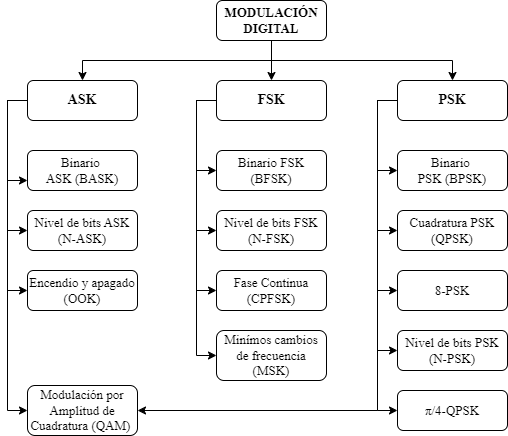

The diagram above was exported from draw.io. Its source (the exported page's mxGraphModel, read from the mxfile embedded in the PNG):
<mxGraphModel dx="1050" dy="621" grid="1" gridSize="10" guides="1" tooltips="1" connect="1" arrows="1" fold="1" page="1" pageScale="1" pageWidth="827" pageHeight="1169" math="0" shadow="0">
  <root>
    <mxCell id="0" />
    <mxCell id="1" parent="0" />
    <mxCell id="4JlUTDFnheZbjOwXeugN-6" style="edgeStyle=orthogonalEdgeStyle;rounded=0;orthogonalLoop=1;jettySize=auto;html=1;exitX=0.5;exitY=1;exitDx=0;exitDy=0;entryX=0.5;entryY=0;entryDx=0;entryDy=0;fontFamily=Times New Roman;fontSize=14;" parent="1" source="4JlUTDFnheZbjOwXeugN-1" target="4JlUTDFnheZbjOwXeugN-4" edge="1">
      <mxGeometry relative="1" as="geometry" />
    </mxCell>
    <mxCell id="4JlUTDFnheZbjOwXeugN-7" style="edgeStyle=orthogonalEdgeStyle;rounded=0;orthogonalLoop=1;jettySize=auto;html=1;exitX=0.5;exitY=1;exitDx=0;exitDy=0;entryX=0.5;entryY=0;entryDx=0;entryDy=0;fontFamily=Times New Roman;fontSize=14;" parent="1" source="4JlUTDFnheZbjOwXeugN-1" target="4JlUTDFnheZbjOwXeugN-2" edge="1">
      <mxGeometry relative="1" as="geometry" />
    </mxCell>
    <mxCell id="4JlUTDFnheZbjOwXeugN-9" style="edgeStyle=orthogonalEdgeStyle;rounded=0;orthogonalLoop=1;jettySize=auto;html=1;exitX=0.5;exitY=1;exitDx=0;exitDy=0;entryX=0.5;entryY=0;entryDx=0;entryDy=0;fontFamily=Times New Roman;fontSize=14;" parent="1" source="4JlUTDFnheZbjOwXeugN-1" target="4JlUTDFnheZbjOwXeugN-5" edge="1">
      <mxGeometry relative="1" as="geometry" />
    </mxCell>
    <mxCell id="4JlUTDFnheZbjOwXeugN-1" value="MODULACIÓN DIGITAL" style="rounded=1;whiteSpace=wrap;html=1;fontFamily=Times New Roman;fontSize=13;fontStyle=1" parent="1" vertex="1">
      <mxGeometry x="359" y="40" width="110" height="40" as="geometry" />
    </mxCell>
    <mxCell id="4JlUTDFnheZbjOwXeugN-13" style="edgeStyle=orthogonalEdgeStyle;rounded=0;orthogonalLoop=1;jettySize=auto;html=1;exitX=0;exitY=0.5;exitDx=0;exitDy=0;entryX=0;entryY=0.75;entryDx=0;entryDy=0;fontFamily=Times New Roman;fontSize=13;" parent="1" source="4JlUTDFnheZbjOwXeugN-2" target="4JlUTDFnheZbjOwXeugN-10" edge="1">
      <mxGeometry relative="1" as="geometry" />
    </mxCell>
    <mxCell id="4JlUTDFnheZbjOwXeugN-14" style="edgeStyle=orthogonalEdgeStyle;rounded=0;orthogonalLoop=1;jettySize=auto;html=1;exitX=0;exitY=0.5;exitDx=0;exitDy=0;entryX=0;entryY=0.5;entryDx=0;entryDy=0;fontFamily=Times New Roman;fontSize=13;" parent="1" source="4JlUTDFnheZbjOwXeugN-2" target="4JlUTDFnheZbjOwXeugN-11" edge="1">
      <mxGeometry relative="1" as="geometry" />
    </mxCell>
    <mxCell id="4JlUTDFnheZbjOwXeugN-15" style="edgeStyle=orthogonalEdgeStyle;rounded=0;orthogonalLoop=1;jettySize=auto;html=1;exitX=0;exitY=0.5;exitDx=0;exitDy=0;entryX=0;entryY=0.5;entryDx=0;entryDy=0;fontFamily=Times New Roman;fontSize=13;" parent="1" source="4JlUTDFnheZbjOwXeugN-2" target="4JlUTDFnheZbjOwXeugN-12" edge="1">
      <mxGeometry relative="1" as="geometry" />
    </mxCell>
    <mxCell id="t92BT4ktc-nDEu2n8iXa-4" style="edgeStyle=orthogonalEdgeStyle;rounded=0;orthogonalLoop=1;jettySize=auto;html=1;exitX=0;exitY=0.5;exitDx=0;exitDy=0;entryX=0;entryY=0.5;entryDx=0;entryDy=0;" parent="1" source="4JlUTDFnheZbjOwXeugN-2" target="t92BT4ktc-nDEu2n8iXa-3" edge="1">
      <mxGeometry relative="1" as="geometry" />
    </mxCell>
    <mxCell id="4JlUTDFnheZbjOwXeugN-2" value="ASK" style="rounded=1;whiteSpace=wrap;html=1;fontFamily=Times New Roman;fontSize=14;fontStyle=1" parent="1" vertex="1">
      <mxGeometry x="170" y="120" width="110" height="40" as="geometry" />
    </mxCell>
    <mxCell id="4JlUTDFnheZbjOwXeugN-22" style="edgeStyle=orthogonalEdgeStyle;rounded=0;orthogonalLoop=1;jettySize=auto;html=1;exitX=0;exitY=0.5;exitDx=0;exitDy=0;entryX=0;entryY=0.5;entryDx=0;entryDy=0;fontFamily=Times New Roman;fontSize=13;" parent="1" source="4JlUTDFnheZbjOwXeugN-4" target="4JlUTDFnheZbjOwXeugN-16" edge="1">
      <mxGeometry relative="1" as="geometry" />
    </mxCell>
    <mxCell id="4JlUTDFnheZbjOwXeugN-23" style="edgeStyle=orthogonalEdgeStyle;rounded=0;orthogonalLoop=1;jettySize=auto;html=1;exitX=0;exitY=0.5;exitDx=0;exitDy=0;entryX=0;entryY=0.5;entryDx=0;entryDy=0;fontFamily=Times New Roman;fontSize=13;" parent="1" source="4JlUTDFnheZbjOwXeugN-4" target="4JlUTDFnheZbjOwXeugN-17" edge="1">
      <mxGeometry relative="1" as="geometry" />
    </mxCell>
    <mxCell id="4JlUTDFnheZbjOwXeugN-24" style="edgeStyle=orthogonalEdgeStyle;rounded=0;orthogonalLoop=1;jettySize=auto;html=1;exitX=0;exitY=0.5;exitDx=0;exitDy=0;entryX=0;entryY=0.5;entryDx=0;entryDy=0;fontFamily=Times New Roman;fontSize=13;" parent="1" source="4JlUTDFnheZbjOwXeugN-4" target="4JlUTDFnheZbjOwXeugN-18" edge="1">
      <mxGeometry relative="1" as="geometry" />
    </mxCell>
    <mxCell id="4JlUTDFnheZbjOwXeugN-25" style="edgeStyle=orthogonalEdgeStyle;rounded=0;orthogonalLoop=1;jettySize=auto;html=1;exitX=0;exitY=0.5;exitDx=0;exitDy=0;entryX=0;entryY=0.5;entryDx=0;entryDy=0;fontFamily=Times New Roman;fontSize=13;" parent="1" source="4JlUTDFnheZbjOwXeugN-4" target="4JlUTDFnheZbjOwXeugN-19" edge="1">
      <mxGeometry relative="1" as="geometry" />
    </mxCell>
    <mxCell id="4JlUTDFnheZbjOwXeugN-4" value="FSK" style="rounded=1;whiteSpace=wrap;html=1;fontFamily=Times New Roman;fontSize=14;fontStyle=1" parent="1" vertex="1">
      <mxGeometry x="359" y="120" width="110" height="40" as="geometry" />
    </mxCell>
    <mxCell id="4JlUTDFnheZbjOwXeugN-30" style="edgeStyle=orthogonalEdgeStyle;rounded=0;orthogonalLoop=1;jettySize=auto;html=1;exitX=0;exitY=0.5;exitDx=0;exitDy=0;entryX=0;entryY=0.5;entryDx=0;entryDy=0;fontFamily=Times New Roman;fontSize=13;" parent="1" source="4JlUTDFnheZbjOwXeugN-5" target="4JlUTDFnheZbjOwXeugN-27" edge="1">
      <mxGeometry relative="1" as="geometry" />
    </mxCell>
    <mxCell id="4JlUTDFnheZbjOwXeugN-31" style="edgeStyle=orthogonalEdgeStyle;rounded=0;orthogonalLoop=1;jettySize=auto;html=1;exitX=0;exitY=0.5;exitDx=0;exitDy=0;entryX=0;entryY=0.5;entryDx=0;entryDy=0;fontFamily=Times New Roman;fontSize=13;" parent="1" source="4JlUTDFnheZbjOwXeugN-5" target="4JlUTDFnheZbjOwXeugN-28" edge="1">
      <mxGeometry relative="1" as="geometry" />
    </mxCell>
    <mxCell id="4JlUTDFnheZbjOwXeugN-32" style="edgeStyle=orthogonalEdgeStyle;rounded=0;orthogonalLoop=1;jettySize=auto;html=1;exitX=0;exitY=0.5;exitDx=0;exitDy=0;entryX=0;entryY=0.5;entryDx=0;entryDy=0;fontFamily=Times New Roman;fontSize=13;" parent="1" source="4JlUTDFnheZbjOwXeugN-5" target="4JlUTDFnheZbjOwXeugN-29" edge="1">
      <mxGeometry relative="1" as="geometry" />
    </mxCell>
    <mxCell id="4JlUTDFnheZbjOwXeugN-36" style="edgeStyle=orthogonalEdgeStyle;rounded=0;orthogonalLoop=1;jettySize=auto;html=1;exitX=0;exitY=0.5;exitDx=0;exitDy=0;entryX=0;entryY=0.5;entryDx=0;entryDy=0;fontFamily=Times New Roman;fontSize=13;" parent="1" source="4JlUTDFnheZbjOwXeugN-5" target="4JlUTDFnheZbjOwXeugN-33" edge="1">
      <mxGeometry relative="1" as="geometry" />
    </mxCell>
    <mxCell id="4JlUTDFnheZbjOwXeugN-37" style="edgeStyle=orthogonalEdgeStyle;rounded=0;orthogonalLoop=1;jettySize=auto;html=1;exitX=0;exitY=0.5;exitDx=0;exitDy=0;entryX=0;entryY=0.5;entryDx=0;entryDy=0;fontFamily=Times New Roman;fontSize=13;" parent="1" source="4JlUTDFnheZbjOwXeugN-5" target="4JlUTDFnheZbjOwXeugN-35" edge="1">
      <mxGeometry relative="1" as="geometry" />
    </mxCell>
    <mxCell id="t92BT4ktc-nDEu2n8iXa-5" style="edgeStyle=orthogonalEdgeStyle;rounded=0;orthogonalLoop=1;jettySize=auto;html=1;exitX=0;exitY=0.5;exitDx=0;exitDy=0;entryX=1;entryY=0.5;entryDx=0;entryDy=0;" parent="1" source="4JlUTDFnheZbjOwXeugN-5" target="t92BT4ktc-nDEu2n8iXa-3" edge="1">
      <mxGeometry relative="1" as="geometry">
        <Array as="points">
          <mxPoint x="520" y="140" />
          <mxPoint x="520" y="450" />
        </Array>
      </mxGeometry>
    </mxCell>
    <mxCell id="4JlUTDFnheZbjOwXeugN-5" value="PSK" style="rounded=1;whiteSpace=wrap;html=1;fontFamily=Times New Roman;fontSize=14;fontStyle=1" parent="1" vertex="1">
      <mxGeometry x="540" y="120" width="110" height="40" as="geometry" />
    </mxCell>
    <mxCell id="4JlUTDFnheZbjOwXeugN-10" value="Binario&amp;nbsp;&lt;div style=&quot;font-size: 13px;&quot;&gt;ASK (BASK)&lt;/div&gt;" style="rounded=1;whiteSpace=wrap;html=1;fontFamily=Times New Roman;fontSize=13;" parent="1" vertex="1">
      <mxGeometry x="170" y="190" width="110" height="40" as="geometry" />
    </mxCell>
    <mxCell id="4JlUTDFnheZbjOwXeugN-11" value="Nivel de bits ASK&lt;div style=&quot;font-size: 13px;&quot;&gt;(N-ASK)&lt;/div&gt;" style="rounded=1;whiteSpace=wrap;html=1;fontFamily=Times New Roman;fontSize=13;" parent="1" vertex="1">
      <mxGeometry x="170" y="250" width="110" height="40" as="geometry" />
    </mxCell>
    <mxCell id="4JlUTDFnheZbjOwXeugN-12" value="Encendio y apagado (OOK)" style="rounded=1;whiteSpace=wrap;html=1;fontFamily=Times New Roman;fontSize=13;" parent="1" vertex="1">
      <mxGeometry x="170" y="310" width="110" height="40" as="geometry" />
    </mxCell>
    <mxCell id="4JlUTDFnheZbjOwXeugN-16" value="Binario FSK&lt;div style=&quot;font-size: 13px;&quot;&gt;(BFSK)&lt;/div&gt;" style="rounded=1;whiteSpace=wrap;html=1;fontFamily=Times New Roman;fontSize=13;" parent="1" vertex="1">
      <mxGeometry x="359" y="190" width="110" height="40" as="geometry" />
    </mxCell>
    <mxCell id="4JlUTDFnheZbjOwXeugN-17" value="Nivel de bits FSK (N-FSK)" style="rounded=1;whiteSpace=wrap;html=1;fontFamily=Times New Roman;fontSize=13;" parent="1" vertex="1">
      <mxGeometry x="359" y="250" width="110" height="40" as="geometry" />
    </mxCell>
    <mxCell id="4JlUTDFnheZbjOwXeugN-18" value="Fase Continua (CPFSK)" style="rounded=1;whiteSpace=wrap;html=1;fontFamily=Times New Roman;fontSize=13;" parent="1" vertex="1">
      <mxGeometry x="359" y="310" width="110" height="40" as="geometry" />
    </mxCell>
    <mxCell id="4JlUTDFnheZbjOwXeugN-19" value="Minímos cambios de frecuencia (MSK)" style="rounded=1;whiteSpace=wrap;html=1;fontFamily=Times New Roman;fontSize=13;" parent="1" vertex="1">
      <mxGeometry x="359" y="370" width="110" height="50" as="geometry" />
    </mxCell>
    <mxCell id="4JlUTDFnheZbjOwXeugN-27" value="Binario&amp;nbsp;&lt;div style=&quot;font-size: 13px;&quot;&gt;PSK (BPSK)&lt;/div&gt;" style="rounded=1;whiteSpace=wrap;html=1;fontFamily=Times New Roman;fontSize=13;" parent="1" vertex="1">
      <mxGeometry x="540" y="190" width="110" height="40" as="geometry" />
    </mxCell>
    <mxCell id="4JlUTDFnheZbjOwXeugN-28" value="Cuadratura PSK&lt;div style=&quot;font-size: 13px;&quot;&gt;(QPSK)&lt;/div&gt;" style="rounded=1;whiteSpace=wrap;html=1;fontFamily=Times New Roman;fontSize=13;" parent="1" vertex="1">
      <mxGeometry x="540" y="250" width="110" height="40" as="geometry" />
    </mxCell>
    <mxCell id="4JlUTDFnheZbjOwXeugN-29" value="8-PSK" style="rounded=1;whiteSpace=wrap;html=1;fontFamily=Times New Roman;fontSize=13;" parent="1" vertex="1">
      <mxGeometry x="540" y="310" width="110" height="40" as="geometry" />
    </mxCell>
    <mxCell id="4JlUTDFnheZbjOwXeugN-33" value="Nivel de bits PSK&lt;div style=&quot;font-size: 13px;&quot;&gt;(N-PSK)&lt;/div&gt;" style="rounded=1;whiteSpace=wrap;html=1;fontFamily=Times New Roman;fontSize=13;" parent="1" vertex="1">
      <mxGeometry x="540" y="370" width="110" height="40" as="geometry" />
    </mxCell>
    <mxCell id="4JlUTDFnheZbjOwXeugN-35" value="&lt;span style=&quot;background-color: rgb(255, 255, 255); font-size: 13px;&quot;&gt;&lt;span style=&quot;text-align: start; font-size: 13px;&quot;&gt;π/4-QPSK&lt;/span&gt;&lt;/span&gt;" style="rounded=1;whiteSpace=wrap;html=1;fontFamily=Times New Roman;fontSize=13;" parent="1" vertex="1">
      <mxGeometry x="540" y="430" width="110" height="40" as="geometry" />
    </mxCell>
    <mxCell id="t92BT4ktc-nDEu2n8iXa-3" value="Modulación por Amplitud de Cuadratura (QAM)&amp;nbsp;" style="rounded=1;whiteSpace=wrap;html=1;fontFamily=Times New Roman;fontSize=13;" parent="1" vertex="1">
      <mxGeometry x="170" y="425" width="110" height="50" as="geometry" />
    </mxCell>
  </root>
</mxGraphModel>